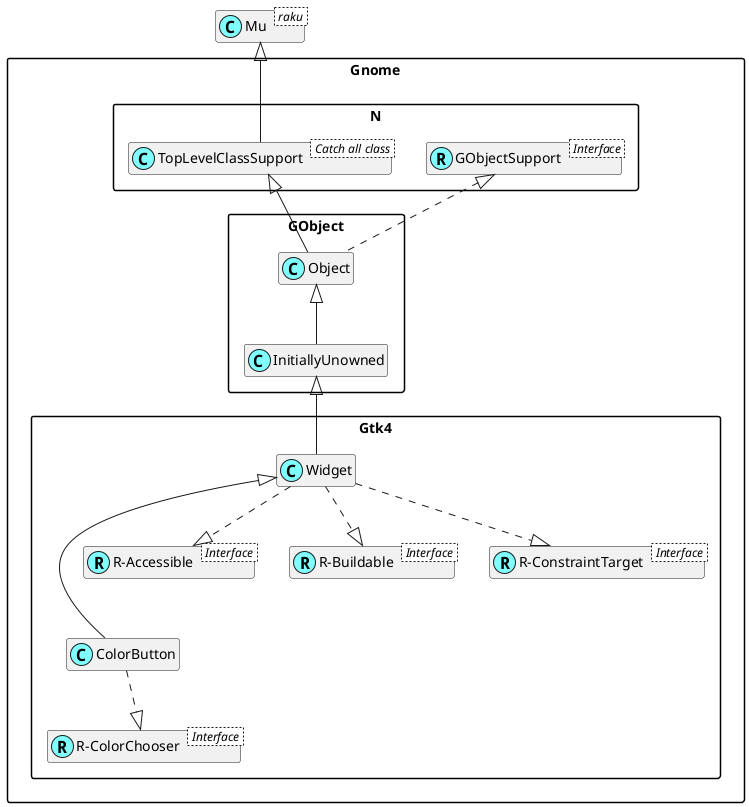

The diagram above was rendered by PlantUML. Its source (embedded in the PNG):
@startuml
'scale 0.8

skinparam packageStyle rectangle
skinparam stereotypeCBackgroundColor #80ffff
set namespaceSeparator ::
hide members

class Mu < raku >

class Gnome::N::TopLevelClassSupport < Catch all class >
Mu <|-- Gnome::N::TopLevelClassSupport

Interface Gnome::N::GObjectSupport < Interface >
class Gnome::N::GObjectSupport <<(R,#80ffff)>>

Interface Gnome::Gtk4::R-ColorChooser < Interface >
class "Gnome::Gtk4::R-ColorChooser" <<(R,#80ffff)>>
Gnome::Gtk4::ColorButton ..|> "Gnome::Gtk4::R-ColorChooser"
Gnome::Gtk4::Widget <|--- Gnome::Gtk4::ColorButton

Interface Gnome::Gtk4::R-Accessible < Interface >
class "Gnome::Gtk4::R-Accessible" <<(R,#80ffff)>>
Gnome::Gtk4::Widget ..|> "Gnome::Gtk4::R-Accessible"

Interface Gnome::Gtk4::R-Buildable < Interface >
class "Gnome::Gtk4::R-Buildable" <<(R,#80ffff)>>
Gnome::Gtk4::Widget ..|> "Gnome::Gtk4::R-Buildable"

Interface Gnome::Gtk4::R-ConstraintTarget < Interface >
class "Gnome::Gtk4::R-ConstraintTarget" <<(R,#80ffff)>>
Gnome::Gtk4::Widget ..|> "Gnome::Gtk4::R-ConstraintTarget"
Gnome::GObject::InitiallyUnowned <|-- Gnome::Gtk4::Widget
Gnome::GObject::Object <|-- Gnome::GObject::InitiallyUnowned
Gnome::N::TopLevelClassSupport <|-- Gnome::GObject::Object
Gnome::N::GObjectSupport <|. Gnome::GObject::Object

@enduml